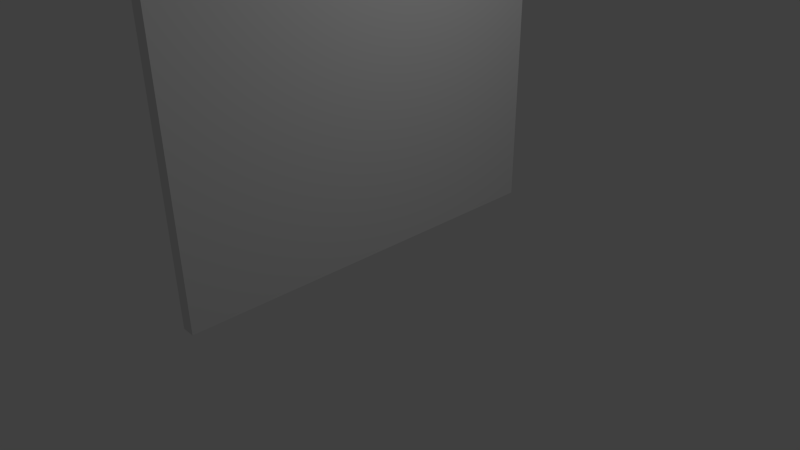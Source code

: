 # Source: corrim85inclinato.blend  (saved by Blender 2.58.1; exported with 4.5.12 LTS)
import bpy
from mathutils import Matrix  # noqa: F401  (used for matrix-valued properties, if any)

bpy.ops.wm.read_factory_settings(use_empty=True)
scene = bpy.context.scene
scene.name = 'Scene'

# ---- collections
col_collection_1 = bpy.data.collections.new('Collection 1'); scene.collection.children.link(col_collection_1)

# ---- materials (node trees are filled in below, after node groups)
mat_uni_metal_birght = bpy.data.materials.new('uni_metal_birght')
mat_uni_metal_birght.alpha_threshold = 0.0
mat_uni_metal_birght.use_transparent_shadow = False
mat_uni_metal_birght.roughness = 0.5
mat_uni_metal_birght.line_color = (0.0, 0.0, 0.0, 1.0)

# ---- material node trees

# ---- world
world_world = bpy.data.worlds.new('World'); scene.world = world_world
world_world.color = (0.05088, 0.05088, 0.05088)
world_world.use_sun_shadow = False
world_world.sun_shadow_jitter_overblur = 0.0
world_world.cycles.sampling_method = 'MANUAL'
world_world.cycles.sample_map_resolution = 256

# ---- cameras
cam_camera = bpy.data.cameras.new('Camera')
cam_camera.clip_end = 100.0
cam_camera.lens = 35.0
cam_camera.ortho_scale = 7.314
cam_camera.dof.focus_distance = 0.0
cam_camera.dof.aperture_fstop = 128.0

# ---- lights
light_lamp = bpy.data.lights.new('Lamp', 'POINT')
light_lamp.transmission_factor = 0.0
light_lamp.cutoff_distance = 30.0
light_lamp.energy = 100.0
light_lamp.shadow_buffer_clip_start = 1.001
light_lamp.shadow_soft_size = 1.0
light_lamp.shadow_maximum_resolution = 0.006
light_lamp.use_absolute_resolution = True
light_lamp.cycles.use_multiple_importance_sampling = False

# ---- meshes
me_cube_001 = bpy.data.meshes.new('Cube.001')
me_cube_001.from_pydata([(0.03489, 3.0, -1.0), (0.03489, -3.0, -1.0), (-0.1642, -3.0, -1.0), (-0.1678, 3.005, -1.0), (0.003253, 2.046, 99.18), (0.003252, -2.047, 99.18), (-0.1326, -2.047, 99.18), (-0.1326, 2.043, 99.18), (-120.2, 3.011, 169.4), (-120.2, 2.132, 167.3), (-120.2, 0.0106, 166.4), (-120.2, -2.111, 167.3), (-120.2, -2.989, 169.4), (-120.2, -2.111, 171.6), (-120.2, 0.0106, 172.4), (-120.2, 2.132, 171.6), (-0.2202, 3.011, 97.05), (-0.2202, 2.132, 94.93), (-0.2202, 0.01062, 94.05), (-0.2202, -2.111, 94.93), (-0.2202, -2.989, 97.05), (-0.2202, -2.111, 99.17), (-0.2202, 0.01062, 100.1), (-0.2202, 2.132, 99.17), (-120.2, 0.0106, 169.4), (-0.2202, 0.01062, 97.05), (0.03489, -3.0, 97.05), (0.03489, 3.0, 97.05), (-0.1642, -3.0, 97.05), (-0.1643, 2.996, 97.05), (-0.2477, 1.049, 8.187), (-0.2477, 0.5491, 9.053), (-0.2477, -0.4509, 9.053), (-0.2477, -0.9509, 8.187), (-0.2477, -0.4509, 7.321), (-0.2477, 0.5491, 7.321), (-120.0, 1.049, 80.57), (-120.0, 0.5491, 81.44), (-120.0, -0.4509, 81.44), (-120.0, -0.9509, 80.57), (-120.0, -0.4509, 79.71), (-120.0, 0.5491, 79.71), (-0.2477, 0.04913, 8.187), (-120.0, 0.04913, 80.57), (-120.0, 0.04913, 94.08), (-0.2477, 0.04913, 21.69), (-120.0, 0.5491, 93.21), (-120.0, -0.4509, 93.21), (-120.0, -0.9509, 94.08), (-120.0, -0.4509, 94.94), (-120.0, 0.5491, 94.94), (-120.0, 1.049, 94.08), (-0.2477, 0.5491, 20.83), (-0.2477, -0.4509, 20.83), (-0.2477, -0.9509, 21.69), (-0.2477, -0.4509, 22.56), (-0.2477, 0.5491, 22.56), (-0.2477, 1.049, 21.69), (-0.2477, 1.049, 48.1), (-0.2477, 0.5491, 48.97), (-0.2477, -0.4509, 48.97), (-0.2477, -0.9509, 48.1), (-0.2477, -0.4509, 47.23), (-0.2477, 0.5491, 47.23), (-120.0, 1.049, 120.5), (-120.0, 0.5491, 121.4), (-120.0, -0.4509, 121.4), (-120.0, -0.9509, 120.5), (-120.0, -0.4509, 119.6), (-120.0, 0.5491, 119.6), (-0.2477, 0.04913, 48.1), (-120.0, 0.04913, 120.5), (-120.0, 0.04913, 107.0), (-0.2477, 0.04913, 34.6), (-120.0, 0.5491, 106.1), (-120.0, -0.4509, 106.1), (-120.0, -0.9509, 107.0), (-120.0, -0.4509, 107.8), (-120.0, 0.5491, 107.8), (-120.0, 1.049, 107.0), (-0.2477, 0.5491, 33.73), (-0.2477, -0.4509, 33.73), (-0.2477, -0.9509, 34.6), (-0.2477, -0.4509, 35.46), (-0.2477, 0.5491, 35.46), (-0.2477, 1.049, 34.6), (-0.2477, 1.049, 59.2), (-0.2477, 0.5491, 60.07), (-0.2477, -0.4509, 60.07), (-0.2477, -0.9509, 59.2), (-0.2477, -0.4509, 58.34), (-0.2477, 0.5491, 58.34), (-120.0, 1.049, 131.6), (-120.0, 0.5491, 132.5), (-120.0, -0.4509, 132.5), (-120.0, -0.9509, 131.6), (-120.0, -0.4509, 130.7), (-120.0, 0.5491, 130.7), (-0.2477, 0.04913, 59.2), (-120.0, 0.04913, 131.6), (-120.0, 0.04913, 145.1), (-0.2477, 0.04913, 72.71), (-120.0, 0.5491, 144.2), (-120.0, -0.4509, 144.2), (-120.0, -0.9509, 145.1), (-120.0, -0.4509, 146.0), (-120.0, 0.5491, 146.0), (-120.0, 1.049, 145.1), (-0.2477, 0.5491, 71.84), (-0.2477, -0.4509, 71.84), (-0.2477, -0.9509, 72.71), (-0.2477, -0.4509, 73.58), (-0.2477, 0.5491, 73.58), (-0.2477, 1.049, 72.71), (-0.2477, 1.049, 85.31), (-0.2477, 0.5491, 86.18), (-0.2477, -0.4509, 86.18), (-0.2477, -0.9509, 85.31), (-0.2477, -0.4509, 84.45), (-0.2477, 0.5491, 84.45), (-120.0, 1.049, 157.7), (-120.0, 0.5491, 158.6), (-120.0, -0.4509, 158.6), (-120.0, -0.9509, 157.7), (-120.0, -0.4509, 156.8), (-120.0, 0.5491, 156.8), (-0.2477, 0.04913, 85.31), (-120.0, 0.04913, 157.7), (-120.3, 2.996, 169.4), (-120.3, -3.0, 169.4), (-120.1, 3.0, 169.4), (-120.1, -3.0, 169.4), (-120.2, 2.043, 171.6), (-120.2, -2.047, 171.6), (-120.1, -2.047, 171.6), (-120.1, 2.046, 171.6), (-120.3, 3.005, 71.39), (-120.3, -3.0, 71.39), (-120.1, -3.0, 71.39), (-120.1, 3.0, 71.39)], [], [(0, 1, 2, 3), (4, 7, 6, 5), (24, 8, 9), (25, 17, 16), (24, 9, 10), (25, 18, 17), (24, 10, 11), (25, 19, 18), (24, 11, 12), (25, 20, 19), (24, 12, 13), (25, 21, 20), (24, 13, 14), (25, 22, 21), (24, 14, 15), (25, 23, 22), (24, 15, 8), (25, 16, 23), (8, 16, 17, 9), (9, 17, 18, 10), (10, 18, 19, 11), (11, 19, 20, 12), (12, 20, 21, 13), (13, 21, 22, 14), (14, 22, 23, 15), (15, 23, 16, 8), (0, 27, 26, 1), (27, 4, 5, 26), (1, 26, 28, 2), (26, 5, 6, 28), (2, 28, 29, 3), (28, 6, 7, 29), (4, 27, 29, 7), (27, 0, 3, 29), (42, 30, 31), (43, 37, 36), (42, 31, 32), (43, 38, 37), (42, 32, 33), (43, 39, 38), (42, 33, 34), (43, 40, 39), (42, 34, 35), (43, 41, 40), (42, 35, 30), (43, 36, 41), (30, 36, 37, 31), (31, 37, 38, 32), (32, 38, 39, 33), (33, 39, 40, 34), (34, 40, 41, 35), (35, 41, 36, 30), (52, 46, 51, 57), (53, 47, 46, 52), (54, 48, 47, 53), (55, 49, 48, 54), (56, 50, 49, 55), (57, 51, 50, 56), (44, 51, 46), (45, 52, 57), (44, 46, 47), (45, 53, 52), (44, 47, 48), (45, 54, 53), (44, 48, 49), (45, 55, 54), (44, 49, 50), (45, 56, 55), (44, 50, 51), (45, 57, 56), (70, 58, 59), (71, 65, 64), (70, 59, 60), (71, 66, 65), (70, 60, 61), (71, 67, 66), (70, 61, 62), (71, 68, 67), (70, 62, 63), (71, 69, 68), (70, 63, 58), (71, 64, 69), (58, 64, 65, 59), (59, 65, 66, 60), (60, 66, 67, 61), (61, 67, 68, 62), (62, 68, 69, 63), (63, 69, 64, 58), (80, 74, 79, 85), (81, 75, 74, 80), (82, 76, 75, 81), (83, 77, 76, 82), (84, 78, 77, 83), (85, 79, 78, 84), (72, 79, 74), (73, 80, 85), (72, 74, 75), (73, 81, 80), (72, 75, 76), (73, 82, 81), (72, 76, 77), (73, 83, 82), (72, 77, 78), (73, 84, 83), (72, 78, 79), (73, 85, 84), (98, 86, 87), (99, 93, 92), (98, 87, 88), (99, 94, 93), (98, 88, 89), (99, 95, 94), (98, 89, 90), (99, 96, 95), (98, 90, 91), (99, 97, 96), (98, 91, 86), (99, 92, 97), (86, 92, 93, 87), (87, 93, 94, 88), (88, 94, 95, 89), (89, 95, 96, 90), (90, 96, 97, 91), (91, 97, 92, 86), (108, 102, 107, 113), (109, 103, 102, 108), (110, 104, 103, 109), (111, 105, 104, 110), (112, 106, 105, 111), (113, 107, 106, 112), (100, 107, 102), (101, 108, 113), (100, 102, 103), (101, 109, 108), (100, 103, 104), (101, 110, 109), (100, 104, 105), (101, 111, 110), (100, 105, 106), (101, 112, 111), (100, 106, 107), (101, 113, 112), (126, 114, 115), (127, 121, 120), (126, 115, 116), (127, 122, 121), (126, 116, 117), (127, 123, 122), (126, 117, 118), (127, 124, 123), (126, 118, 119), (127, 125, 124), (126, 119, 114), (127, 120, 125), (114, 120, 121, 115), (115, 121, 122, 116), (116, 122, 123, 117), (117, 123, 124, 118), (118, 124, 125, 119), (119, 125, 120, 114), (130, 139, 136, 128), (135, 130, 128, 132), (129, 133, 132, 128), (137, 129, 128, 136), (131, 134, 133, 129), (138, 131, 129, 137), (130, 135, 134, 131), (139, 130, 131, 138), (135, 132, 133, 134), (139, 138, 137, 136)])
_uv = me_cube_001.uv_layers.new(name='UVTex')
_uv.uv.foreach_set('vector', [0.3553, 0.2201, 0.3409, 0.22, 0.341, 0.2182, 0.3554, 0.2182, 0.3492, 0.1303, 0.3492, 0.1316, 0.3393, 0.1316, 0.3394, 0.1303, 0.6716, 0.1074, 0.6767, 0.1023, 0.6788, 0.1074, 0.6716, 0.1593, 0.6767, 0.1542, 0.6788, 0.1593, 0.6692, 0.5089, 0.6665, 0.5023, 0.672, 0.5023, 0.6716, 0.1664, 0.6716, 0.1593, 0.6767, 0.1614, 0.6716, 0.1491, 0.6767, 0.144, 0.6788, 0.1491, 0.6767, 0.09511, 0.6716, 0.09003, 0.6767, 0.08793, 0.6782, 0.1101, 0.6716, 0.1129, 0.6716, 0.1074, 0.6788, 0.1542, 0.6716, 0.1542, 0.6737, 0.1491, 0.6737, 0.4968, 0.6665, 0.4968, 0.6686, 0.4917, 0.6782, 0.1272, 0.6716, 0.13, 0.6716, 0.1245, 0.6767, 0.09511, 0.6767, 0.1023, 0.6716, 0.1002, 0.6767, 0.1316, 0.6767, 0.1388, 0.6716, 0.1367, 0.6788, 0.1388, 0.6737, 0.1438, 0.6716, 0.1388, 0.6716, 0.1664, 0.6767, 0.1715, 0.6716, 0.1736, 0.6665, 0.4917, 0.6716, 0.4866, 0.6737, 0.4917, 0.6665, 0.4995, 0.6731, 0.4968, 0.6731, 0.5023, 0.3332, 0.7717, 0.6468, 0.7717, 0.6689, 0.8123, 0.3553, 0.8123, 0.0, 0.04428, 0.3354, 0.04428, 0.3442, 0.08793, 0.008801, 0.08793, 0.003903, 0.1316, 0.3393, 0.1316, 0.3354, 0.1752, 0.0, 0.1752, 0.005435, 0.1752, 0.3409, 0.1752, 0.3354, 0.2187, 0.0, 0.2187, 0.005437, 0.2187, 0.3409, 0.2187, 0.3354, 0.2621, 0.0, 0.2621, 0.003903, 0.08793, 0.3393, 0.08793, 0.3354, 0.1316, 0.0, 0.1316, 0.0, 0.0, 0.3403, 7.304e-08, 0.3493, 0.04428, 0.008929, 0.04428, 0.3332, 0.7311, 0.6468, 0.7311, 0.6689, 0.7717, 0.3553, 0.7717, 0.8293, 0.002092, 0.8293, 0.2332, 0.7992, 0.2311, 0.7992, 0.0, 0.6809, 0.4764, 0.6786, 0.4815, 0.6688, 0.4815, 0.6665, 0.4764, 0.77, 0.0, 0.7992, 0.2272, 0.7695, 0.2272, 0.7404, 2.996e-09, 0.3332, 0.6534, 0.3332, 0.6589, 0.3325, 0.6589, 0.3325, 0.6534, 0.8894, 0.002094, 0.8894, 0.2332, 0.8593, 0.2311, 0.8593, 3.652e-08, 0.6665, 0.4866, 0.6688, 0.4815, 0.6786, 0.4815, 0.6808, 0.4866, 0.3325, 0.67, 0.3325, 0.6645, 0.3332, 0.6645, 0.3332, 0.67, 0.9195, 0.2332, 0.9195, 0.002423, 0.9496, 0.0004489, 0.9496, 0.2312, 0.4326, 0.2177, 0.4347, 0.2189, 0.4326, 0.2201, 0.4254, 0.2197, 0.4266, 0.2177, 0.4278, 0.2197, 0.4073, 0.04334, 0.4085, 0.04541, 0.4061, 0.04541, 0.3736, 0.2197, 0.3736, 0.2173, 0.3757, 0.2185, 0.3953, 0.2185, 0.3932, 0.2197, 0.3932, 0.2173, 0.3998, 0.2194, 0.3974, 0.2194, 0.3986, 0.2173, 0.4162, 0.2194, 0.4138, 0.2194, 0.415, 0.2173, 0.3817, 0.04389, 0.3796, 0.04509, 0.3796, 0.04269, 0.3953, 0.2197, 0.3953, 0.2173, 0.3974, 0.2185, 0.4314, 0.2177, 0.4326, 0.2197, 0.4302, 0.2197, 0.415, 0.04541, 0.4162, 0.04334, 0.4174, 0.04541, 0.4483, 0.04301, 0.4504, 0.04421, 0.4483, 0.04541, 0.999, 0.5613, 0.6859, 0.5613, 0.6655, 0.5206, 0.9786, 0.5206, 0.6603, 0.605, 0.3332, 0.605, 0.3384, 0.5629, 0.6655, 0.5629, 0.6626, 0.3907, 0.3332, 0.3907, 0.3371, 0.3478, 0.6665, 0.3478, 0.3294, 0.6478, 0.0, 0.6478, 0.003859, 0.605, 0.3332, 0.605, 0.6679, 0.2173, 0.3409, 0.2173, 0.346, 0.1752, 0.6731, 0.1752, 0.999, 0.6457, 0.6859, 0.6457, 0.6655, 0.605, 0.9786, 0.605, 0.999, 0.6864, 0.6859, 0.6864, 0.6655, 0.6457, 0.9786, 0.6457, 0.6679, 0.2621, 0.3409, 0.2621, 0.346, 0.2201, 0.6731, 0.2201, 0.3294, 0.605, 0.0, 0.605, 0.003859, 0.5621, 0.3332, 0.5621, 0.6626, 0.3478, 0.3332, 0.3478, 0.3371, 0.305, 0.6665, 0.305, 0.6664, 0.13, 0.3393, 0.13, 0.3445, 0.08793, 0.6716, 0.08793, 0.999, 0.7311, 0.6859, 0.7311, 0.6655, 0.6904, 0.9786, 0.6904, 0.4409, 0.2177, 0.443, 0.2189, 0.4409, 0.2201, 0.39, 0.04509, 0.3912, 0.04301, 0.3924, 0.04509, 0.3739, 0.04237, 0.3751, 0.04445, 0.3727, 0.04445, 0.4356, 0.04573, 0.4356, 0.04334, 0.4377, 0.04453, 0.3777, 0.2185, 0.3757, 0.2197, 0.3757, 0.2173, 0.3932, 0.2194, 0.3908, 0.2194, 0.392, 0.2173, 0.4037, 0.04541, 0.4013, 0.04541, 0.4025, 0.04334, 0.3989, 0.04421, 0.3968, 0.04541, 0.3968, 0.04301, 0.4267, 0.04573, 0.4267, 0.04334, 0.4287, 0.04453, 0.3936, 0.04301, 0.3947, 0.04509, 0.3924, 0.04509, 0.3712, 0.2197, 0.3724, 0.2177, 0.3736, 0.2197, 0.4368, 0.2177, 0.4388, 0.2189, 0.4368, 0.2201, 0.3887, 0.2173, 0.3908, 0.2185, 0.3887, 0.2197, 0.4219, 0.04573, 0.4231, 0.04366, 0.4243, 0.04573, 0.4255, 0.04366, 0.4267, 0.04573, 0.4243, 0.04573, 0.4397, 0.04573, 0.4397, 0.04334, 0.4418, 0.04453, 0.4397, 0.04453, 0.4377, 0.04573, 0.4377, 0.04334, 0.3707, 0.04413, 0.3683, 0.04413, 0.3695, 0.04205, 0.4198, 0.04541, 0.4174, 0.04541, 0.4186, 0.04334, 0.4409, 0.2189, 0.4388, 0.2201, 0.4388, 0.2177, 0.3968, 0.04541, 0.3947, 0.04421, 0.3968, 0.04301, 0.4451, 0.04334, 0.4463, 0.04541, 0.4439, 0.04541, 0.4042, 0.2194, 0.4054, 0.2173, 0.4066, 0.2194, 0.3751, 0.04357, 0.3772, 0.04237, 0.3772, 0.04477, 0.6668, 0.8531, 0.3537, 0.8531, 0.3332, 0.8123, 0.6463, 0.8123, 0.6603, 0.6891, 0.3332, 0.6891, 0.3384, 0.647, 0.6655, 0.647, 0.3294, 0.5192, 0.0, 0.5192, 0.003856, 0.4764, 0.3332, 0.4764, 0.3294, 0.3478, 0.0, 0.3478, 0.003856, 0.305, 0.3332, 0.305, 0.6763, 0.04205, 0.3493, 0.04205, 0.3544, 0.0, 0.6815, 7.304e-08, 0.6668, 0.9346, 0.3537, 0.9346, 0.3332, 0.8938, 0.6463, 0.8938, 1.0, 0.3457, 0.6869, 0.3457, 0.6665, 0.305, 0.9796, 0.305, 0.6603, 0.647, 0.3332, 0.647, 0.3384, 0.605, 0.6655, 0.605, 0.6626, 0.305, 0.3332, 0.305, 0.3371, 0.2621, 0.6665, 0.2621, 0.6626, 0.4335, 0.3332, 0.4335, 0.3371, 0.3907, 0.6665, 0.3907, 0.6664, 0.1736, 0.3393, 0.1736, 0.3445, 0.1316, 0.6716, 0.1316, 1.0, 0.3886, 0.6869, 0.3886, 0.6665, 0.3478, 0.9796, 0.3478, 0.3879, 0.04269, 0.39, 0.04389, 0.3879, 0.04509, 0.423, 0.2197, 0.4242, 0.2177, 0.4254, 0.2197, 0.4323, 0.04334, 0.4335, 0.04541, 0.4311, 0.04541, 0.4356, 0.04573, 0.4335, 0.04453, 0.4356, 0.04334, 0.3846, 0.2185, 0.3825, 0.2197, 0.3825, 0.2173, 0.4061, 0.04541, 0.4037, 0.04541, 0.4049, 0.04334, 0.4013, 0.04541, 0.3989, 0.04541, 0.4001, 0.04334, 0.3879, 0.04389, 0.3858, 0.04509, 0.3858, 0.04269, 0.3667, 0.2197, 0.3667, 0.2173, 0.3688, 0.2185, 0.3813, 0.2173, 0.3825, 0.2194, 0.3801, 0.2194, 0.3619, 0.2197, 0.3631, 0.2177, 0.3643, 0.2197, 0.4105, 0.04301, 0.4126, 0.04421, 0.4105, 0.04541, 0.4186, 0.2173, 0.4207, 0.2185, 0.4186, 0.2197, 0.3638, 0.04413, 0.365, 0.04205, 0.3662, 0.04413, 0.3789, 0.2173, 0.3801, 0.2194, 0.3777, 0.2194, 0.3554, 0.2201, 0.3554, 0.2177, 0.3575, 0.2189, 0.4439, 0.04453, 0.4418, 0.04573, 0.4418, 0.04334, 0.4516, 0.2197, 0.4492, 0.2197, 0.4504, 0.2177, 0.4186, 0.2194, 0.4162, 0.2194, 0.4174, 0.2173, 0.4492, 0.2189, 0.4471, 0.2201, 0.4471, 0.2177, 0.3837, 0.04509, 0.3837, 0.04269, 0.3858, 0.04389, 0.429, 0.2177, 0.4302, 0.2197, 0.4278, 0.2197, 0.3772, 0.04477, 0.3784, 0.04269, 0.3796, 0.04477, 0.3707, 0.04205, 0.3727, 0.04325, 0.3707, 0.04445, 0.6668, 0.8938, 0.3537, 0.8938, 0.3332, 0.8531, 0.6463, 0.8531, 0.6713, 0.08793, 0.3442, 0.08793, 0.3494, 0.04588, 0.6765, 0.04588, 0.3294, 0.4335, 0.0, 0.4335, 0.003856, 0.3907, 0.3332, 0.3907, 0.3294, 0.4764, 0.0, 0.4764, 0.003856, 0.4335, 0.3332, 0.4335, 0.6603, 0.7311, 0.3332, 0.7311, 0.3384, 0.6891, 0.6655, 0.6891, 0.999, 0.4751, 0.6859, 0.4751, 0.6655, 0.4343, 0.9786, 0.4343, 0.6668, 0.9753, 0.3537, 0.9753, 0.3332, 0.9346, 0.6463, 0.9346, 0.3271, 0.6899, 0.0, 0.6899, 0.005189, 0.6478, 0.3323, 0.6478, 0.3294, 0.3907, 0.0, 0.3907, 0.003856, 0.3478, 0.3332, 0.3478, 0.3294, 0.305, 0.0, 0.305, 0.003856, 0.2621, 0.3332, 0.2621, 0.3271, 0.7319, 3.652e-08, 0.7319, 0.005189, 0.6899, 0.3323, 0.6899, 0.999, 0.602, 0.6859, 0.602, 0.6655, 0.5613, 0.9786, 0.5613, 0.3662, 0.04205, 0.3683, 0.04325, 0.3662, 0.04445, 0.4207, 0.2197, 0.4218, 0.2177, 0.423, 0.2197, 0.4299, 0.04334, 0.4311, 0.04541, 0.4287, 0.04541, 0.3867, 0.2197, 0.3846, 0.2185, 0.3867, 0.2173, 0.4483, 0.04421, 0.4463, 0.04541, 0.4463, 0.04301, 0.415, 0.04541, 0.4126, 0.04541, 0.4138, 0.04334, 0.3619, 0.2197, 0.3596, 0.2197, 0.3608, 0.2177, 0.4042, 0.2185, 0.4021, 0.2197, 0.4021, 0.2173, 0.3575, 0.2201, 0.3575, 0.2177, 0.3596, 0.2189, 0.4126, 0.2173, 0.4138, 0.2194, 0.4114, 0.2194, 0.4504, 0.04541, 0.4516, 0.04334, 0.4528, 0.04541, 0.4347, 0.2189, 0.4368, 0.2177, 0.4368, 0.2201, 0.4451, 0.2189, 0.4471, 0.2177, 0.4471, 0.2201, 0.3643, 0.2197, 0.3655, 0.2177, 0.3667, 0.2197, 0.37, 0.2177, 0.3712, 0.2197, 0.3688, 0.2197, 0.443, 0.2201, 0.443, 0.2177, 0.4451, 0.2189, 0.3837, 0.04389, 0.3817, 0.04509, 0.3817, 0.04269, 0.4021, 0.2194, 0.3998, 0.2194, 0.4009, 0.2173, 0.4114, 0.2194, 0.409, 0.2194, 0.4102, 0.2173, 0.4105, 0.04421, 0.4085, 0.04541, 0.4085, 0.04301, 0.3867, 0.2197, 0.3867, 0.2173, 0.3887, 0.2185, 0.4528, 0.2177, 0.454, 0.2197, 0.4516, 0.2197, 0.4066, 0.2194, 0.4078, 0.2173, 0.409, 0.2194, 0.4198, 0.04334, 0.4219, 0.04453, 0.4198, 0.04573, 1.0, 0.4314, 0.6869, 0.4314, 0.6665, 0.3907, 0.9796, 0.3907, 0.6603, 0.4764, 0.3332, 0.4764, 0.3384, 0.4343, 0.6655, 0.4343, 0.3294, 0.5621, 0.0, 0.5621, 0.003859, 0.5192, 0.3332, 0.5192, 0.6626, 0.5192, 0.3332, 0.5192, 0.3371, 0.4764, 0.6665, 0.4764, 0.6603, 0.5613, 0.3332, 0.5613, 0.3384, 0.5192, 0.6655, 0.5192, 1.0, 0.3028, 0.6869, 0.3028, 0.6665, 0.2621, 0.9796, 0.2621, 0.6689, 0.9638, 0.6689, 0.7331, 0.699, 0.7311, 0.699, 0.9619, 0.3325, 0.6644, 0.3325, 0.6589, 0.3332, 0.659, 0.3332, 0.6645, 0.6665, 0.5141, 0.6688, 0.509, 0.6786, 0.509, 0.6808, 0.5141, 0.9195, 0.002094, 0.9195, 0.2332, 0.8894, 0.2311, 0.8894, 3.652e-08, 0.3332, 0.6478, 0.3332, 0.6533, 0.3325, 0.6534, 0.3325, 0.6479, 0.7112, 1.826e-08, 0.7404, 0.2272, 0.7107, 0.2272, 0.6815, 0.0, 0.6809, 0.5141, 0.6786, 0.5192, 0.6688, 0.5192, 0.6665, 0.5141, 0.8593, 0.002092, 0.8593, 0.2332, 0.8293, 0.2311, 0.8293, 3.652e-08, 0.3492, 0.1736, 0.3492, 0.1749, 0.3393, 0.1749, 0.3394, 0.1736, 0.3637, 0.04393, 0.3493, 0.04392, 0.3494, 0.04205, 0.3638, 0.04205])
me_cube_001.materials.append(mat_uni_metal_birght)
me_cube_001.use_remesh_preserve_volume = False
me_cube_001.use_remesh_preserve_attributes = False
me_cube_001.use_mirror_vertex_groups = False
me_cube_001.update()

# ---- objects
ob_cube = bpy.data.objects.new('Cube', me_cube_001)
ob_lamp = bpy.data.objects.new('Lamp', light_lamp)
ob_camera = bpy.data.objects.new('Camera', cam_camera)

# ---- transforms, parenting, visibility, modifiers, constraints
ob_cube.location = (0.01731, -0.02056, 1.003)
ob_cube.lineart.crease_threshold = 0.0
_vg = ob_cube.vertex_groups.new(name='corrimano grande')
_vg = ob_cube.vertex_groups.new(name='paletto1')
_vg = ob_cube.vertex_groups.new(name='paletti piccoli')
ob_lamp.location = (4.076, 1.005, 5.904)
ob_lamp.rotation_euler = (0.6503, 0.05522, 1.866)
ob_lamp.lock_rotations_4d = False
ob_lamp.empty_display_type = 'ARROWS'
ob_lamp.color = (0.0, 0.0, 0.0, 0.0)
ob_lamp.lineart.crease_threshold = 0.0
ob_camera.location = (7.481, -6.508, 5.344)
ob_camera.rotation_euler = (1.109, 0.01082, 0.8149)
ob_camera.lock_rotations_4d = False
ob_camera.empty_display_type = 'ARROWS'
ob_camera.color = (0.0, 0.0, 0.0, 0.0)
ob_camera.display_type = 'WIRE'
ob_camera.lineart.crease_threshold = 0.0

# ---- collection membership
col_collection_1.objects.link(ob_cube)
col_collection_1.objects.link(ob_lamp)
col_collection_1.objects.link(ob_camera)

# ---- scene / render settings (as saved in the file)
scene.camera = ob_camera
scene.frame_start = 1; scene.frame_end = 250; scene.frame_set(1)
scene.render.engine = 'BLENDER_EEVEE_NEXT'
scene.render.image_settings.color_mode = 'RGB'
scene.render.image_settings.compression = 90
scene.render.resolution_percentage = 50
scene.render.dither_intensity = 0.0
scene.render.bake_margin = 2
scene.render.bake_bias = 0.0
scene.cycles.use_denoising = False
scene.cycles.samples = 10
scene.cycles.sampling_pattern = 'TABULATED_SOBOL'
scene.cycles.light_sampling_threshold = 0.0
scene.cycles.use_adaptive_sampling = False
scene.cycles.use_light_tree = False
scene.cycles.blur_glossy = 0.0
scene.cycles.volume_bounces = 1
scene.cycles.pixel_filter_type = 'GAUSSIAN'
scene.cycles.sample_clamp_indirect = 0.0
scene.view_settings.view_transform = 'Standard'
bpy.context.view_layer.update()
